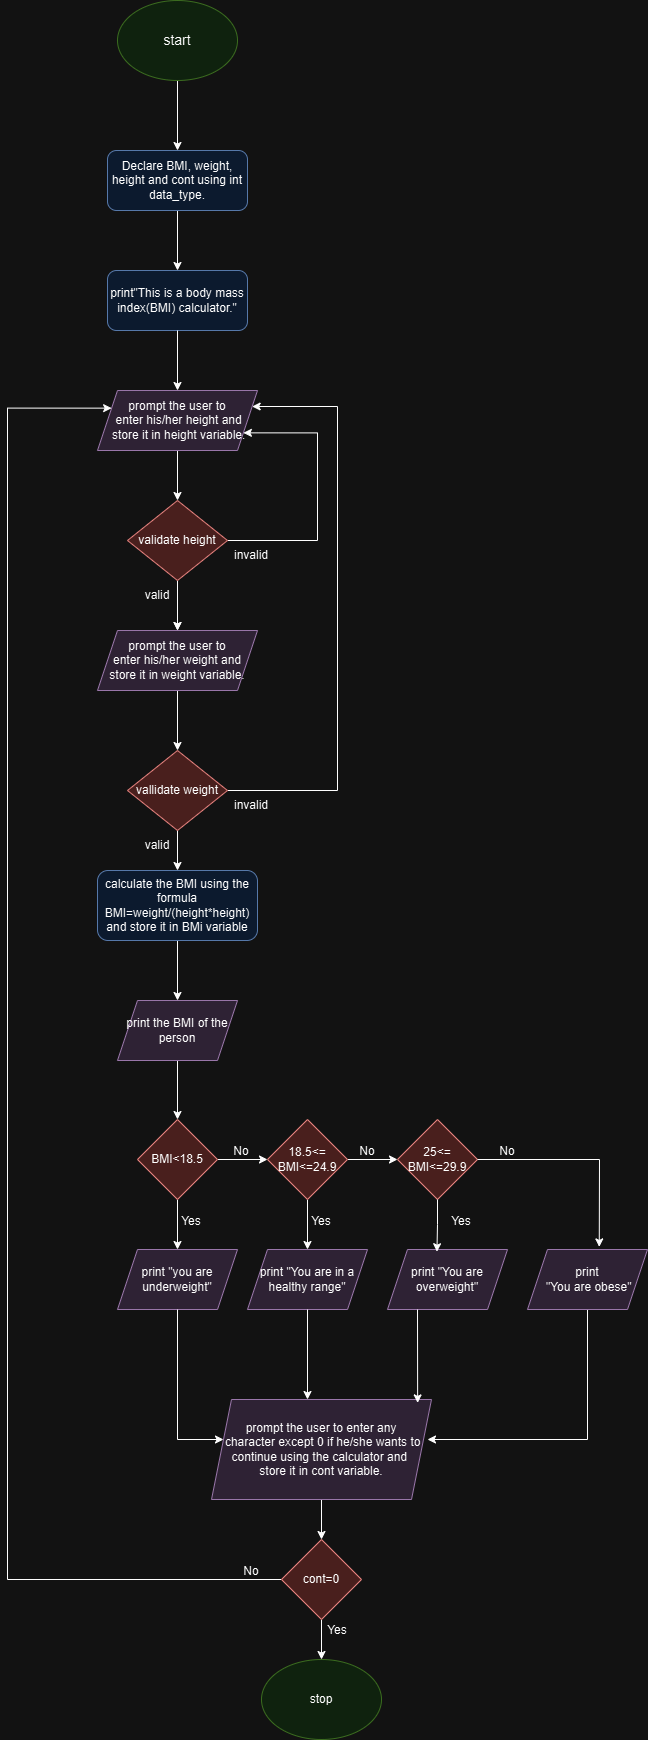

The diagram above was exported from draw.io. Its source (the exported page's mxGraphModel, read from the mxfile embedded in the PNG):
<mxGraphModel dx="1050" dy="569" grid="1" gridSize="10" guides="1" tooltips="1" connect="1" arrows="1" fold="1" page="1" pageScale="1" pageWidth="827" pageHeight="1169" math="0" shadow="0">
  <root>
    <mxCell id="WIyWlLk6GJQsqaUBKTNV-0" />
    <mxCell id="WIyWlLk6GJQsqaUBKTNV-1" parent="WIyWlLk6GJQsqaUBKTNV-0" />
    <mxCell id="zEOprZ1gZwLE6DhUdzj8-46" style="edgeStyle=none;rounded=0;orthogonalLoop=1;jettySize=auto;html=1;exitX=0.5;exitY=1;exitDx=0;exitDy=0;entryX=0.5;entryY=0;entryDx=0;entryDy=0;" edge="1" parent="WIyWlLk6GJQsqaUBKTNV-1" source="WIyWlLk6GJQsqaUBKTNV-7" target="WIyWlLk6GJQsqaUBKTNV-12">
      <mxGeometry relative="1" as="geometry" />
    </mxCell>
    <mxCell id="WIyWlLk6GJQsqaUBKTNV-7" value="Declare BMI, weight, height and cont  using int data_type.&lt;div style=&quot;display:none&quot; id=&quot;SDCloudData&quot;&gt;&lt;/div&gt;" style="rounded=1;whiteSpace=wrap;html=1;fontSize=12;glass=0;strokeWidth=1;shadow=0;fillColor=#dae8fc;strokeColor=#6c8ebf;" parent="WIyWlLk6GJQsqaUBKTNV-1" vertex="1">
      <mxGeometry x="150" y="200" width="140" height="60" as="geometry" />
    </mxCell>
    <mxCell id="zEOprZ1gZwLE6DhUdzj8-41" style="edgeStyle=none;rounded=0;orthogonalLoop=1;jettySize=auto;html=1;entryX=0.5;entryY=0;entryDx=0;entryDy=0;movable=1;resizable=1;rotatable=1;deletable=1;editable=1;locked=0;connectable=1;" edge="1" parent="WIyWlLk6GJQsqaUBKTNV-1" target="zEOprZ1gZwLE6DhUdzj8-2">
      <mxGeometry relative="1" as="geometry">
        <mxPoint x="220" y="640" as="sourcePoint" />
      </mxGeometry>
    </mxCell>
    <mxCell id="WIyWlLk6GJQsqaUBKTNV-12" value="print&quot;This is a body mass index(BMI) calculator.&quot;&lt;div style=&quot;display:none&quot; id=&quot;SDCloudData&quot;&gt;&lt;/div&gt;" style="rounded=1;whiteSpace=wrap;html=1;fontSize=12;glass=0;strokeWidth=1;shadow=0;fillColor=#dae8fc;strokeColor=#6c8ebf;" parent="WIyWlLk6GJQsqaUBKTNV-1" vertex="1">
      <mxGeometry x="150" y="320" width="140" height="60" as="geometry" />
    </mxCell>
    <mxCell id="zEOprZ1gZwLE6DhUdzj8-48" style="edgeStyle=none;rounded=0;orthogonalLoop=1;jettySize=auto;html=1;exitX=0.5;exitY=1;exitDx=0;exitDy=0;entryX=0.5;entryY=0;entryDx=0;entryDy=0;" edge="1" parent="WIyWlLk6GJQsqaUBKTNV-1" source="zEOprZ1gZwLE6DhUdzj8-0" target="WIyWlLk6GJQsqaUBKTNV-7">
      <mxGeometry relative="1" as="geometry" />
    </mxCell>
    <mxCell id="zEOprZ1gZwLE6DhUdzj8-0" value="&lt;font style=&quot;font-size: 14px;&quot;&gt;start&lt;/font&gt;" style="ellipse;whiteSpace=wrap;html=1;fillColor=#d5e8d4;strokeColor=#82b366;" vertex="1" parent="WIyWlLk6GJQsqaUBKTNV-1">
      <mxGeometry x="160" y="50" width="120" height="80" as="geometry" />
    </mxCell>
    <mxCell id="zEOprZ1gZwLE6DhUdzj8-44" style="edgeStyle=none;rounded=0;orthogonalLoop=1;jettySize=auto;html=1;exitX=0.5;exitY=1;exitDx=0;exitDy=0;entryX=0.5;entryY=0;entryDx=0;entryDy=0;" edge="1" parent="WIyWlLk6GJQsqaUBKTNV-1" source="zEOprZ1gZwLE6DhUdzj8-1" target="zEOprZ1gZwLE6DhUdzj8-65">
      <mxGeometry relative="1" as="geometry">
        <mxPoint x="220" y="540" as="targetPoint" />
      </mxGeometry>
    </mxCell>
    <mxCell id="zEOprZ1gZwLE6DhUdzj8-1" value="prompt the user to&lt;div&gt;&amp;nbsp;enter his/her height and&lt;/div&gt;&lt;div&gt;&amp;nbsp;store it in height variable.&lt;div style=&quot;display:none&quot; id=&quot;SDCloudData&quot;&gt;&lt;/div&gt;&lt;/div&gt;" style="shape=parallelogram;perimeter=parallelogramPerimeter;whiteSpace=wrap;html=1;fixedSize=1;fillColor=#e1d5e7;strokeColor=#9673a6;" vertex="1" parent="WIyWlLk6GJQsqaUBKTNV-1">
      <mxGeometry x="140" y="440" width="160" height="60" as="geometry" />
    </mxCell>
    <mxCell id="zEOprZ1gZwLE6DhUdzj8-40" style="edgeStyle=none;rounded=0;orthogonalLoop=1;jettySize=auto;html=1;exitX=0.5;exitY=1;exitDx=0;exitDy=0;entryX=0.5;entryY=0;entryDx=0;entryDy=0;" edge="1" parent="WIyWlLk6GJQsqaUBKTNV-1" source="zEOprZ1gZwLE6DhUdzj8-2">
      <mxGeometry relative="1" as="geometry">
        <mxPoint x="220" y="800" as="targetPoint" />
      </mxGeometry>
    </mxCell>
    <mxCell id="zEOprZ1gZwLE6DhUdzj8-2" value="prompt the user to&lt;div&gt;&amp;nbsp;enter his/her weight and&amp;nbsp;&lt;/div&gt;&lt;div&gt;store it in weight variable.&lt;div style=&quot;display:none&quot; id=&quot;SDCloudData&quot;&gt;&lt;/div&gt;&lt;/div&gt;" style="shape=parallelogram;perimeter=parallelogramPerimeter;whiteSpace=wrap;html=1;fixedSize=1;fillColor=#e1d5e7;strokeColor=#9673a6;" vertex="1" parent="WIyWlLk6GJQsqaUBKTNV-1">
      <mxGeometry x="140" y="680" width="160" height="60" as="geometry" />
    </mxCell>
    <mxCell id="zEOprZ1gZwLE6DhUdzj8-39" style="edgeStyle=none;rounded=0;orthogonalLoop=1;jettySize=auto;html=1;entryX=0.5;entryY=0;entryDx=0;entryDy=0;movable=0;resizable=0;rotatable=0;deletable=0;editable=0;locked=1;connectable=0;" edge="1" parent="WIyWlLk6GJQsqaUBKTNV-1" target="zEOprZ1gZwLE6DhUdzj8-4">
      <mxGeometry relative="1" as="geometry">
        <mxPoint x="220" y="870" as="sourcePoint" />
      </mxGeometry>
    </mxCell>
    <mxCell id="zEOprZ1gZwLE6DhUdzj8-37" style="edgeStyle=none;rounded=0;orthogonalLoop=1;jettySize=auto;html=1;exitX=0.5;exitY=1;exitDx=0;exitDy=0;entryX=0.5;entryY=0;entryDx=0;entryDy=0;" edge="1" parent="WIyWlLk6GJQsqaUBKTNV-1" source="zEOprZ1gZwLE6DhUdzj8-4" target="zEOprZ1gZwLE6DhUdzj8-5">
      <mxGeometry relative="1" as="geometry" />
    </mxCell>
    <mxCell id="zEOprZ1gZwLE6DhUdzj8-4" value="calculate the BMI using the formula BMI=weight/(height*height) and store it in BMi variable&lt;div style=&quot;display:none&quot; id=&quot;SDCloudData&quot;&gt;&lt;/div&gt;" style="rounded=1;whiteSpace=wrap;html=1;fillColor=#dae8fc;strokeColor=#6c8ebf;" vertex="1" parent="WIyWlLk6GJQsqaUBKTNV-1">
      <mxGeometry x="140" y="920" width="160" height="70" as="geometry" />
    </mxCell>
    <mxCell id="zEOprZ1gZwLE6DhUdzj8-36" style="edgeStyle=none;rounded=0;orthogonalLoop=1;jettySize=auto;html=1;exitX=0.5;exitY=1;exitDx=0;exitDy=0;entryX=0.5;entryY=0;entryDx=0;entryDy=0;" edge="1" parent="WIyWlLk6GJQsqaUBKTNV-1" source="zEOprZ1gZwLE6DhUdzj8-5" target="zEOprZ1gZwLE6DhUdzj8-6">
      <mxGeometry relative="1" as="geometry" />
    </mxCell>
    <mxCell id="zEOprZ1gZwLE6DhUdzj8-5" value="print the BMI of the person&lt;div style=&quot;display:none&quot; id=&quot;SDCloudData&quot;&gt;&lt;/div&gt;" style="shape=parallelogram;perimeter=parallelogramPerimeter;whiteSpace=wrap;html=1;fixedSize=1;fillColor=#e1d5e7;strokeColor=#9673a6;" vertex="1" parent="WIyWlLk6GJQsqaUBKTNV-1">
      <mxGeometry x="160" y="1050" width="120" height="60" as="geometry" />
    </mxCell>
    <mxCell id="zEOprZ1gZwLE6DhUdzj8-28" style="rounded=0;orthogonalLoop=1;jettySize=auto;html=1;exitX=0.5;exitY=1;exitDx=0;exitDy=0;entryX=0.5;entryY=0;entryDx=0;entryDy=0;movable=0;resizable=0;rotatable=0;deletable=0;editable=0;locked=1;connectable=0;" edge="1" parent="WIyWlLk6GJQsqaUBKTNV-1" source="zEOprZ1gZwLE6DhUdzj8-6" target="zEOprZ1gZwLE6DhUdzj8-10">
      <mxGeometry relative="1" as="geometry" />
    </mxCell>
    <mxCell id="zEOprZ1gZwLE6DhUdzj8-32" style="edgeStyle=none;rounded=0;orthogonalLoop=1;jettySize=auto;html=1;exitX=1;exitY=0.5;exitDx=0;exitDy=0;entryX=0;entryY=0.5;entryDx=0;entryDy=0;movable=0;resizable=0;rotatable=0;deletable=0;editable=0;locked=1;connectable=0;" edge="1" parent="WIyWlLk6GJQsqaUBKTNV-1" source="zEOprZ1gZwLE6DhUdzj8-6" target="zEOprZ1gZwLE6DhUdzj8-7">
      <mxGeometry relative="1" as="geometry" />
    </mxCell>
    <mxCell id="zEOprZ1gZwLE6DhUdzj8-6" value="BMI&amp;lt;18.5&lt;div style=&quot;display:none&quot; id=&quot;SDCloudData&quot;&gt;&lt;/div&gt;" style="rhombus;whiteSpace=wrap;html=1;fillColor=#f8cecc;strokeColor=#b85450;" vertex="1" parent="WIyWlLk6GJQsqaUBKTNV-1">
      <mxGeometry x="180" y="1169" width="80" height="80" as="geometry" />
    </mxCell>
    <mxCell id="zEOprZ1gZwLE6DhUdzj8-29" style="edgeStyle=none;rounded=0;orthogonalLoop=1;jettySize=auto;html=1;exitX=0.5;exitY=1;exitDx=0;exitDy=0;entryX=0.5;entryY=0;entryDx=0;entryDy=0;movable=0;resizable=0;rotatable=0;deletable=0;editable=0;locked=1;connectable=0;" edge="1" parent="WIyWlLk6GJQsqaUBKTNV-1" source="zEOprZ1gZwLE6DhUdzj8-7" target="zEOprZ1gZwLE6DhUdzj8-11">
      <mxGeometry relative="1" as="geometry" />
    </mxCell>
    <mxCell id="zEOprZ1gZwLE6DhUdzj8-33" style="edgeStyle=none;rounded=0;orthogonalLoop=1;jettySize=auto;html=1;exitX=1;exitY=0.5;exitDx=0;exitDy=0;entryX=0;entryY=0.5;entryDx=0;entryDy=0;movable=0;resizable=0;rotatable=0;deletable=0;editable=0;locked=1;connectable=0;" edge="1" parent="WIyWlLk6GJQsqaUBKTNV-1" source="zEOprZ1gZwLE6DhUdzj8-7" target="zEOprZ1gZwLE6DhUdzj8-8">
      <mxGeometry relative="1" as="geometry" />
    </mxCell>
    <mxCell id="zEOprZ1gZwLE6DhUdzj8-7" value="18.5&amp;lt;=&lt;div&gt;BMI&amp;lt;=24.9&lt;div style=&quot;display:none&quot; id=&quot;SDCloudData&quot;&gt;&lt;/div&gt;&lt;/div&gt;" style="rhombus;whiteSpace=wrap;html=1;fillColor=#f8cecc;strokeColor=#b85450;" vertex="1" parent="WIyWlLk6GJQsqaUBKTNV-1">
      <mxGeometry x="310" y="1169" width="80" height="80" as="geometry" />
    </mxCell>
    <mxCell id="zEOprZ1gZwLE6DhUdzj8-8" value="25&amp;lt;=&lt;div&gt;BMI&amp;lt;=29.9&lt;div style=&quot;display:none&quot; id=&quot;SDCloudData&quot;&gt;&lt;/div&gt;&lt;/div&gt;" style="rhombus;whiteSpace=wrap;html=1;fillColor=#f8cecc;strokeColor=#b85450;" vertex="1" parent="WIyWlLk6GJQsqaUBKTNV-1">
      <mxGeometry x="440" y="1169" width="80" height="80" as="geometry" />
    </mxCell>
    <mxCell id="zEOprZ1gZwLE6DhUdzj8-10" value="print &quot;you are underweight&quot;&lt;div style=&quot;display:none&quot; id=&quot;SDCloudData&quot;&gt;&lt;/div&gt;" style="shape=parallelogram;perimeter=parallelogramPerimeter;whiteSpace=wrap;html=1;fixedSize=1;fillColor=#e1d5e7;strokeColor=#9673a6;" vertex="1" parent="WIyWlLk6GJQsqaUBKTNV-1">
      <mxGeometry x="160" y="1299" width="120" height="60" as="geometry" />
    </mxCell>
    <mxCell id="zEOprZ1gZwLE6DhUdzj8-11" value="print &quot;You are in a healthy range&quot;&lt;div style=&quot;display:none&quot; id=&quot;SDCloudData&quot;&gt;&lt;/div&gt;" style="shape=parallelogram;perimeter=parallelogramPerimeter;whiteSpace=wrap;html=1;fixedSize=1;fillColor=#e1d5e7;strokeColor=#9673a6;" vertex="1" parent="WIyWlLk6GJQsqaUBKTNV-1">
      <mxGeometry x="290" y="1299" width="120" height="60" as="geometry" />
    </mxCell>
    <mxCell id="zEOprZ1gZwLE6DhUdzj8-12" value="print &quot;You are overweight&quot;&lt;div style=&quot;display:none&quot; id=&quot;SDCloudData&quot;&gt;&lt;/div&gt;" style="shape=parallelogram;perimeter=parallelogramPerimeter;whiteSpace=wrap;html=1;fixedSize=1;fillColor=#e1d5e7;strokeColor=#9673a6;" vertex="1" parent="WIyWlLk6GJQsqaUBKTNV-1">
      <mxGeometry x="430" y="1299" width="120" height="60" as="geometry" />
    </mxCell>
    <mxCell id="zEOprZ1gZwLE6DhUdzj8-20" style="edgeStyle=none;rounded=0;orthogonalLoop=1;jettySize=auto;html=1;exitX=0.5;exitY=1;exitDx=0;exitDy=0;entryX=0.5;entryY=0;entryDx=0;entryDy=0;" edge="1" parent="WIyWlLk6GJQsqaUBKTNV-1" source="zEOprZ1gZwLE6DhUdzj8-13" target="zEOprZ1gZwLE6DhUdzj8-14">
      <mxGeometry relative="1" as="geometry" />
    </mxCell>
    <mxCell id="zEOprZ1gZwLE6DhUdzj8-13" value="prompt the user to enter any&lt;div&gt;&amp;nbsp;character except 0  if he/she wants to continue using the calculator and&amp;nbsp;&lt;div&gt;store it in cont variable.&lt;div style=&quot;display:none&quot; id=&quot;SDCloudData&quot;&gt;&lt;/div&gt;&lt;/div&gt;&lt;/div&gt;" style="shape=parallelogram;perimeter=parallelogramPerimeter;whiteSpace=wrap;html=1;fixedSize=1;fillColor=#e1d5e7;strokeColor=#9673a6;" vertex="1" parent="WIyWlLk6GJQsqaUBKTNV-1">
      <mxGeometry x="254" y="1449" width="220" height="100" as="geometry" />
    </mxCell>
    <mxCell id="zEOprZ1gZwLE6DhUdzj8-17" style="edgeStyle=none;rounded=0;orthogonalLoop=1;jettySize=auto;html=1;exitX=0.5;exitY=1;exitDx=0;exitDy=0;entryX=0.5;entryY=0;entryDx=0;entryDy=0;movable=0;resizable=0;rotatable=0;deletable=0;editable=0;locked=1;connectable=0;" edge="1" parent="WIyWlLk6GJQsqaUBKTNV-1" source="zEOprZ1gZwLE6DhUdzj8-14" target="zEOprZ1gZwLE6DhUdzj8-15">
      <mxGeometry relative="1" as="geometry" />
    </mxCell>
    <mxCell id="zEOprZ1gZwLE6DhUdzj8-49" style="edgeStyle=orthogonalEdgeStyle;rounded=0;orthogonalLoop=1;jettySize=auto;html=1;exitX=0;exitY=0.5;exitDx=0;exitDy=0;entryX=0;entryY=0.25;entryDx=0;entryDy=0;movable=0;resizable=0;rotatable=0;deletable=0;editable=0;locked=1;connectable=0;" edge="1" parent="WIyWlLk6GJQsqaUBKTNV-1" source="zEOprZ1gZwLE6DhUdzj8-14" target="zEOprZ1gZwLE6DhUdzj8-1">
      <mxGeometry relative="1" as="geometry">
        <Array as="points">
          <mxPoint x="50" y="1629" />
          <mxPoint x="50" y="458" />
        </Array>
      </mxGeometry>
    </mxCell>
    <mxCell id="zEOprZ1gZwLE6DhUdzj8-14" value="cont=0&lt;div style=&quot;display:none&quot; id=&quot;SDCloudData&quot;&gt;&lt;/div&gt;" style="rhombus;whiteSpace=wrap;html=1;fillColor=#f8cecc;strokeColor=#b85450;" vertex="1" parent="WIyWlLk6GJQsqaUBKTNV-1">
      <mxGeometry x="324" y="1589" width="80" height="80" as="geometry" />
    </mxCell>
    <mxCell id="zEOprZ1gZwLE6DhUdzj8-15" value="stop&lt;div style=&quot;display:none&quot; id=&quot;SDCloudData&quot;&gt;&lt;/div&gt;" style="ellipse;whiteSpace=wrap;html=1;fillColor=#d5e8d4;strokeColor=#82b366;" vertex="1" parent="WIyWlLk6GJQsqaUBKTNV-1">
      <mxGeometry x="304" y="1709" width="120" height="80" as="geometry" />
    </mxCell>
    <mxCell id="zEOprZ1gZwLE6DhUdzj8-25" style="edgeStyle=orthogonalEdgeStyle;rounded=0;orthogonalLoop=1;jettySize=auto;html=1;exitX=0.5;exitY=1;exitDx=0;exitDy=0;" edge="1" parent="WIyWlLk6GJQsqaUBKTNV-1" source="zEOprZ1gZwLE6DhUdzj8-16">
      <mxGeometry relative="1" as="geometry">
        <mxPoint x="470" y="1489" as="targetPoint" />
        <Array as="points">
          <mxPoint x="630" y="1489" />
        </Array>
      </mxGeometry>
    </mxCell>
    <mxCell id="zEOprZ1gZwLE6DhUdzj8-16" value="print&lt;div&gt;&amp;nbsp;&quot;You are obese&quot;&lt;div style=&quot;display:none&quot; id=&quot;SDCloudData&quot;&gt;&lt;/div&gt;&lt;/div&gt;" style="shape=parallelogram;perimeter=parallelogramPerimeter;whiteSpace=wrap;html=1;fixedSize=1;fillColor=#e1d5e7;strokeColor=#9673a6;" vertex="1" parent="WIyWlLk6GJQsqaUBKTNV-1">
      <mxGeometry x="570" y="1299" width="120" height="60" as="geometry" />
    </mxCell>
    <mxCell id="zEOprZ1gZwLE6DhUdzj8-21" style="edgeStyle=orthogonalEdgeStyle;rounded=0;orthogonalLoop=1;jettySize=auto;html=1;" edge="1" parent="WIyWlLk6GJQsqaUBKTNV-1">
      <mxGeometry relative="1" as="geometry">
        <mxPoint x="220" y="1359" as="sourcePoint" />
        <mxPoint x="266" y="1489" as="targetPoint" />
        <Array as="points">
          <mxPoint x="220" y="1359" />
          <mxPoint x="220" y="1489" />
        </Array>
      </mxGeometry>
    </mxCell>
    <mxCell id="zEOprZ1gZwLE6DhUdzj8-22" style="edgeStyle=none;rounded=0;orthogonalLoop=1;jettySize=auto;html=1;exitX=0.5;exitY=1;exitDx=0;exitDy=0;" edge="1" parent="WIyWlLk6GJQsqaUBKTNV-1" source="zEOprZ1gZwLE6DhUdzj8-11">
      <mxGeometry relative="1" as="geometry">
        <mxPoint x="350" y="1449" as="targetPoint" />
      </mxGeometry>
    </mxCell>
    <mxCell id="zEOprZ1gZwLE6DhUdzj8-24" style="edgeStyle=none;rounded=0;orthogonalLoop=1;jettySize=auto;html=1;exitX=0.25;exitY=1;exitDx=0;exitDy=0;entryX=0.937;entryY=0.034;entryDx=0;entryDy=0;entryPerimeter=0;" edge="1" parent="WIyWlLk6GJQsqaUBKTNV-1" source="zEOprZ1gZwLE6DhUdzj8-12" target="zEOprZ1gZwLE6DhUdzj8-13">
      <mxGeometry relative="1" as="geometry" />
    </mxCell>
    <mxCell id="zEOprZ1gZwLE6DhUdzj8-30" style="edgeStyle=orthogonalEdgeStyle;rounded=0;orthogonalLoop=1;jettySize=auto;html=1;exitX=0.5;exitY=1;exitDx=0;exitDy=0;entryX=0.412;entryY=0.037;entryDx=0;entryDy=0;entryPerimeter=0;movable=0;resizable=0;rotatable=0;deletable=0;editable=0;locked=1;connectable=0;" edge="1" parent="WIyWlLk6GJQsqaUBKTNV-1" source="zEOprZ1gZwLE6DhUdzj8-8" target="zEOprZ1gZwLE6DhUdzj8-12">
      <mxGeometry relative="1" as="geometry" />
    </mxCell>
    <mxCell id="zEOprZ1gZwLE6DhUdzj8-31" style="edgeStyle=none;rounded=0;orthogonalLoop=1;jettySize=auto;html=1;exitX=1;exitY=0.5;exitDx=0;exitDy=0;entryX=0.598;entryY=-0.043;entryDx=0;entryDy=0;entryPerimeter=0;movable=0;resizable=0;rotatable=0;deletable=0;editable=0;locked=1;connectable=0;" edge="1" parent="WIyWlLk6GJQsqaUBKTNV-1" source="zEOprZ1gZwLE6DhUdzj8-8" target="zEOprZ1gZwLE6DhUdzj8-16">
      <mxGeometry relative="1" as="geometry">
        <Array as="points">
          <mxPoint x="642" y="1209" />
        </Array>
      </mxGeometry>
    </mxCell>
    <mxCell id="zEOprZ1gZwLE6DhUdzj8-45" style="edgeStyle=none;rounded=0;orthogonalLoop=1;jettySize=auto;html=1;exitX=0.5;exitY=1;exitDx=0;exitDy=0;entryX=0.5;entryY=0;entryDx=0;entryDy=0;" edge="1" parent="WIyWlLk6GJQsqaUBKTNV-1" source="WIyWlLk6GJQsqaUBKTNV-12" target="zEOprZ1gZwLE6DhUdzj8-1">
      <mxGeometry relative="1" as="geometry">
        <mxPoint x="220" y="430" as="targetPoint" />
      </mxGeometry>
    </mxCell>
    <mxCell id="zEOprZ1gZwLE6DhUdzj8-50" value="No" style="text;strokeColor=none;align=center;fillColor=none;html=1;verticalAlign=middle;whiteSpace=wrap;rounded=0;" vertex="1" parent="WIyWlLk6GJQsqaUBKTNV-1">
      <mxGeometry x="254" y="1190" width="60" height="21" as="geometry" />
    </mxCell>
    <mxCell id="zEOprZ1gZwLE6DhUdzj8-55" value="No" style="text;strokeColor=none;align=center;fillColor=none;html=1;verticalAlign=middle;whiteSpace=wrap;rounded=0;" vertex="1" parent="WIyWlLk6GJQsqaUBKTNV-1">
      <mxGeometry x="380" y="1190" width="60" height="21" as="geometry" />
    </mxCell>
    <mxCell id="zEOprZ1gZwLE6DhUdzj8-57" value="No" style="text;strokeColor=none;align=center;fillColor=none;html=1;verticalAlign=middle;whiteSpace=wrap;rounded=0;" vertex="1" parent="WIyWlLk6GJQsqaUBKTNV-1">
      <mxGeometry x="520" y="1190" width="60" height="21" as="geometry" />
    </mxCell>
    <mxCell id="zEOprZ1gZwLE6DhUdzj8-60" value="Yes" style="text;strokeColor=none;align=center;fillColor=none;html=1;verticalAlign=middle;whiteSpace=wrap;rounded=0;" vertex="1" parent="WIyWlLk6GJQsqaUBKTNV-1">
      <mxGeometry x="204" y="1260" width="60" height="21" as="geometry" />
    </mxCell>
    <mxCell id="zEOprZ1gZwLE6DhUdzj8-61" value="Yes" style="text;strokeColor=none;align=center;fillColor=none;html=1;verticalAlign=middle;whiteSpace=wrap;rounded=0;" vertex="1" parent="WIyWlLk6GJQsqaUBKTNV-1">
      <mxGeometry x="334" y="1260" width="60" height="21" as="geometry" />
    </mxCell>
    <mxCell id="zEOprZ1gZwLE6DhUdzj8-62" value="Yes" style="text;strokeColor=none;align=center;fillColor=none;html=1;verticalAlign=middle;whiteSpace=wrap;rounded=0;" vertex="1" parent="WIyWlLk6GJQsqaUBKTNV-1">
      <mxGeometry x="474" y="1260" width="60" height="21" as="geometry" />
    </mxCell>
    <mxCell id="zEOprZ1gZwLE6DhUdzj8-63" value="Yes" style="text;strokeColor=none;align=center;fillColor=none;html=1;verticalAlign=middle;whiteSpace=wrap;rounded=0;" vertex="1" parent="WIyWlLk6GJQsqaUBKTNV-1">
      <mxGeometry x="350" y="1669" width="60" height="21" as="geometry" />
    </mxCell>
    <mxCell id="zEOprZ1gZwLE6DhUdzj8-64" value="No" style="text;strokeColor=none;align=center;fillColor=none;html=1;verticalAlign=middle;whiteSpace=wrap;rounded=0;" vertex="1" parent="WIyWlLk6GJQsqaUBKTNV-1">
      <mxGeometry x="264" y="1610" width="60" height="21" as="geometry" />
    </mxCell>
    <mxCell id="zEOprZ1gZwLE6DhUdzj8-69" value="" style="edgeStyle=orthogonalEdgeStyle;rounded=0;orthogonalLoop=1;jettySize=auto;html=1;movable=0;resizable=0;rotatable=0;deletable=0;editable=0;locked=1;connectable=0;" edge="1" parent="WIyWlLk6GJQsqaUBKTNV-1" source="zEOprZ1gZwLE6DhUdzj8-65" target="zEOprZ1gZwLE6DhUdzj8-2">
      <mxGeometry relative="1" as="geometry" />
    </mxCell>
    <mxCell id="zEOprZ1gZwLE6DhUdzj8-70" style="edgeStyle=orthogonalEdgeStyle;rounded=0;orthogonalLoop=1;jettySize=auto;html=1;exitX=1;exitY=0.5;exitDx=0;exitDy=0;entryX=1;entryY=0.75;entryDx=0;entryDy=0;" edge="1" parent="WIyWlLk6GJQsqaUBKTNV-1" source="zEOprZ1gZwLE6DhUdzj8-65" target="zEOprZ1gZwLE6DhUdzj8-1">
      <mxGeometry relative="1" as="geometry">
        <Array as="points">
          <mxPoint x="360" y="590" />
          <mxPoint x="360" y="482" />
        </Array>
      </mxGeometry>
    </mxCell>
    <mxCell id="zEOprZ1gZwLE6DhUdzj8-65" value="validate height" style="rhombus;whiteSpace=wrap;html=1;fillColor=#f8cecc;strokeColor=#b85450;" vertex="1" parent="WIyWlLk6GJQsqaUBKTNV-1">
      <mxGeometry x="170" y="550" width="100" height="80" as="geometry" />
    </mxCell>
    <mxCell id="zEOprZ1gZwLE6DhUdzj8-68" value="valid" style="text;strokeColor=none;align=center;fillColor=none;html=1;verticalAlign=middle;whiteSpace=wrap;rounded=0;" vertex="1" parent="WIyWlLk6GJQsqaUBKTNV-1">
      <mxGeometry x="170" y="630" width="60" height="30" as="geometry" />
    </mxCell>
    <mxCell id="zEOprZ1gZwLE6DhUdzj8-71" value="invalid" style="text;strokeColor=none;align=center;fillColor=none;html=1;verticalAlign=middle;whiteSpace=wrap;rounded=0;" vertex="1" parent="WIyWlLk6GJQsqaUBKTNV-1">
      <mxGeometry x="264" y="590" width="60" height="30" as="geometry" />
    </mxCell>
    <mxCell id="zEOprZ1gZwLE6DhUdzj8-73" style="edgeStyle=orthogonalEdgeStyle;rounded=0;orthogonalLoop=1;jettySize=auto;html=1;exitX=1;exitY=0.5;exitDx=0;exitDy=0;entryX=1;entryY=0.25;entryDx=0;entryDy=0;" edge="1" parent="WIyWlLk6GJQsqaUBKTNV-1" source="zEOprZ1gZwLE6DhUdzj8-72" target="zEOprZ1gZwLE6DhUdzj8-1">
      <mxGeometry relative="1" as="geometry">
        <mxPoint x="360" y="420" as="targetPoint" />
        <Array as="points">
          <mxPoint x="380" y="840" />
          <mxPoint x="380" y="456" />
        </Array>
      </mxGeometry>
    </mxCell>
    <mxCell id="zEOprZ1gZwLE6DhUdzj8-72" value="vallidate weight" style="rhombus;whiteSpace=wrap;html=1;fillColor=#f8cecc;strokeColor=#b85450;" vertex="1" parent="WIyWlLk6GJQsqaUBKTNV-1">
      <mxGeometry x="170" y="800" width="100" height="80" as="geometry" />
    </mxCell>
    <mxCell id="zEOprZ1gZwLE6DhUdzj8-74" value="valid" style="text;strokeColor=none;align=center;fillColor=none;html=1;verticalAlign=middle;whiteSpace=wrap;rounded=0;" vertex="1" parent="WIyWlLk6GJQsqaUBKTNV-1">
      <mxGeometry x="170" y="880" width="60" height="30" as="geometry" />
    </mxCell>
    <mxCell id="zEOprZ1gZwLE6DhUdzj8-75" value="invalid" style="text;strokeColor=none;align=center;fillColor=none;html=1;verticalAlign=middle;whiteSpace=wrap;rounded=0;" vertex="1" parent="WIyWlLk6GJQsqaUBKTNV-1">
      <mxGeometry x="264" y="840" width="60" height="30" as="geometry" />
    </mxCell>
  </root>
</mxGraphModel>